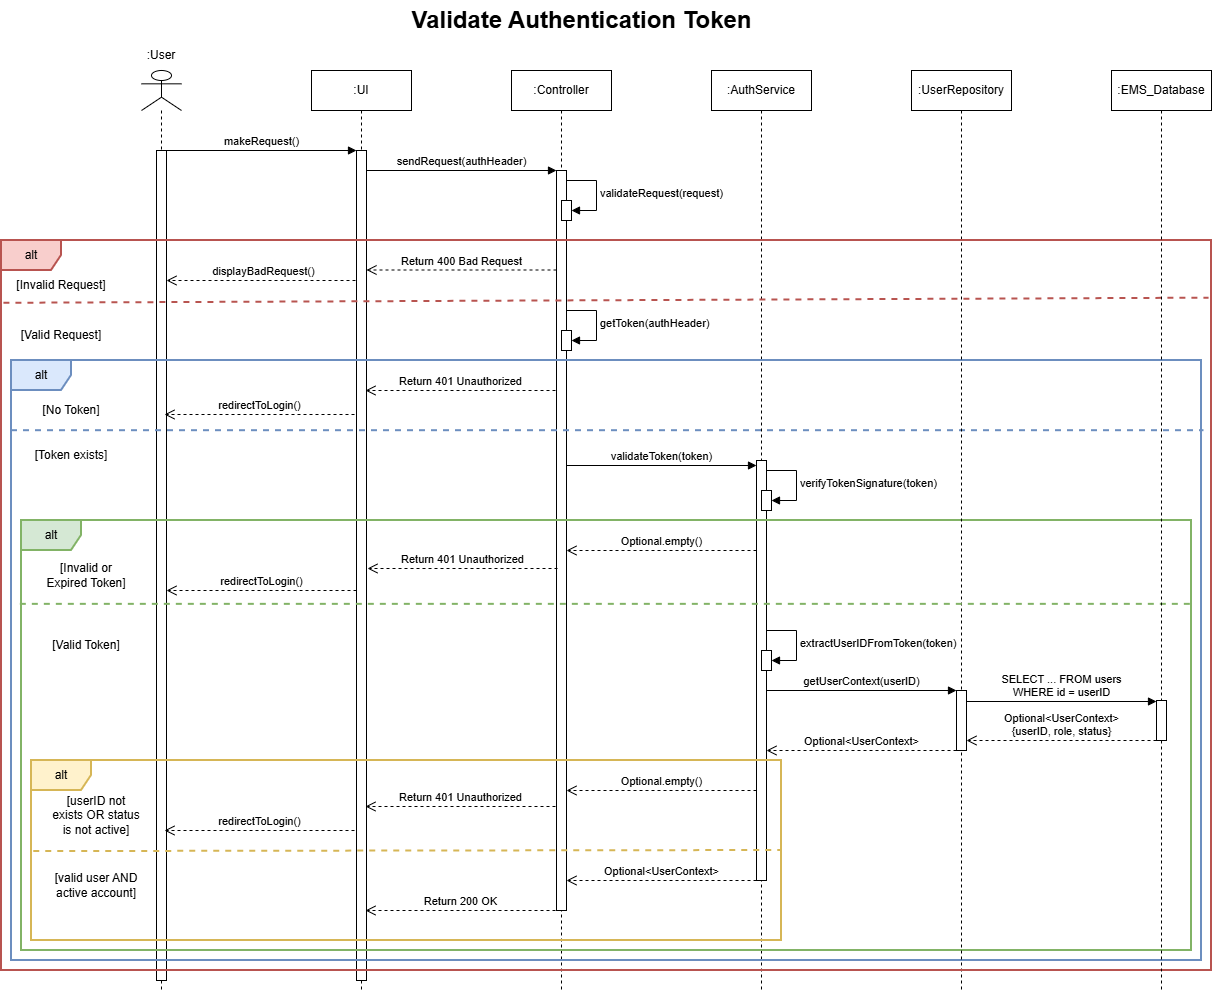

The diagram above was exported from draw.io. Its source (the exported page's mxGraphModel, read from the mxfile embedded in the PNG):
<mxGraphModel dx="2253" dy="811" grid="1" gridSize="10" guides="1" tooltips="1" connect="1" arrows="1" fold="1" page="1" pageScale="1" pageWidth="827" pageHeight="1169" math="0" shadow="0">
  <root>
    <mxCell id="0" />
    <mxCell id="1" parent="0" />
    <mxCell id="8M1tDBWXI2F2FvPN-isI-40" edge="1" parent="1" style="html=1;verticalAlign=bottom;endArrow=open;dashed=1;endSize=8;curved=0;rounded=0;" value="displayBadRequest()">
      <mxGeometry relative="1" as="geometry">
        <mxPoint x="320" y="290" as="sourcePoint" />
        <mxPoint x="125" y="290" as="targetPoint" />
      </mxGeometry>
    </mxCell>
    <mxCell id="8M1tDBWXI2F2FvPN-isI-42" parent="1" style="shape=umlLifeline;perimeter=lifelinePerimeter;whiteSpace=wrap;html=1;container=1;dropTarget=0;collapsible=0;recursiveResize=0;outlineConnect=0;portConstraint=eastwest;newEdgeStyle={&quot;curved&quot;:0,&quot;rounded&quot;:0};" value=":UI" vertex="1">
      <mxGeometry height="920" width="100" x="270" y="80" as="geometry" />
    </mxCell>
    <mxCell id="8M1tDBWXI2F2FvPN-isI-43" parent="8M1tDBWXI2F2FvPN-isI-42" style="html=1;points=[[0,0,0,0,5],[0,1,0,0,-5],[1,0,0,0,5],[1,1,0,0,-5]];perimeter=orthogonalPerimeter;outlineConnect=0;targetShapes=umlLifeline;portConstraint=eastwest;newEdgeStyle={&quot;curved&quot;:0,&quot;rounded&quot;:0};" value="" vertex="1">
      <mxGeometry height="830" width="10" x="45" y="80" as="geometry" />
    </mxCell>
    <mxCell id="8M1tDBWXI2F2FvPN-isI-29" parent="1" style="shape=umlLifeline;perimeter=lifelinePerimeter;whiteSpace=wrap;html=1;container=1;dropTarget=0;collapsible=0;recursiveResize=0;outlineConnect=0;portConstraint=eastwest;newEdgeStyle={&quot;curved&quot;:0,&quot;rounded&quot;:0};participant=umlActor;" value="" vertex="1">
      <mxGeometry height="920" width="40" x="100" y="80" as="geometry" />
    </mxCell>
    <mxCell id="8M1tDBWXI2F2FvPN-isI-36" parent="8M1tDBWXI2F2FvPN-isI-29" style="html=1;points=[[0,0,0,0,5],[0,1,0,0,-5],[1,0,0,0,5],[1,1,0,0,-5]];perimeter=orthogonalPerimeter;outlineConnect=0;targetShapes=umlLifeline;portConstraint=eastwest;newEdgeStyle={&quot;curved&quot;:0,&quot;rounded&quot;:0};" value="" vertex="1">
      <mxGeometry height="830" width="10" x="15" y="80" as="geometry" />
    </mxCell>
    <mxCell id="8M1tDBWXI2F2FvPN-isI-30" parent="1" style="text;html=1;whiteSpace=wrap;strokeColor=none;fillColor=none;align=center;verticalAlign=middle;rounded=0;" value=":User" vertex="1">
      <mxGeometry height="30" width="60" x="90" y="50" as="geometry" />
    </mxCell>
    <mxCell id="8M1tDBWXI2F2FvPN-isI-31" parent="1" style="shape=umlLifeline;perimeter=lifelinePerimeter;whiteSpace=wrap;html=1;container=1;dropTarget=0;collapsible=0;recursiveResize=0;outlineConnect=0;portConstraint=eastwest;newEdgeStyle={&quot;curved&quot;:0,&quot;rounded&quot;:0};" value=":Controller" vertex="1">
      <mxGeometry height="920" width="100" x="470" y="80" as="geometry" />
    </mxCell>
    <mxCell id="8M1tDBWXI2F2FvPN-isI-33" parent="8M1tDBWXI2F2FvPN-isI-31" style="html=1;points=[[0,0,0,0,5],[0,1,0,0,-5],[1,0,0,0,5],[1,1,0,0,-5]];perimeter=orthogonalPerimeter;outlineConnect=0;targetShapes=umlLifeline;portConstraint=eastwest;newEdgeStyle={&quot;curved&quot;:0,&quot;rounded&quot;:0};" value="" vertex="1">
      <mxGeometry height="740" width="10" x="45" y="100" as="geometry" />
    </mxCell>
    <mxCell id="8M1tDBWXI2F2FvPN-isI-47" parent="8M1tDBWXI2F2FvPN-isI-31" style="html=1;points=[[0,0,0,0,5],[0,1,0,0,-5],[1,0,0,0,5],[1,1,0,0,-5]];perimeter=orthogonalPerimeter;outlineConnect=0;targetShapes=umlLifeline;portConstraint=eastwest;newEdgeStyle={&quot;curved&quot;:0,&quot;rounded&quot;:0};" value="" vertex="1">
      <mxGeometry height="20" width="10" x="50" y="130" as="geometry" />
    </mxCell>
    <mxCell id="8M1tDBWXI2F2FvPN-isI-48" edge="1" parent="8M1tDBWXI2F2FvPN-isI-31" style="html=1;align=left;spacingLeft=2;endArrow=block;rounded=0;edgeStyle=orthogonalEdgeStyle;curved=0;rounded=0;" target="8M1tDBWXI2F2FvPN-isI-47" value="validateRequest(request)">
      <mxGeometry relative="1" as="geometry">
        <Array as="points">
          <mxPoint x="85" y="140" />
        </Array>
        <mxPoint x="55" y="110" as="sourcePoint" />
      </mxGeometry>
    </mxCell>
    <mxCell id="8M1tDBWXI2F2FvPN-isI-32" parent="1" style="shape=umlLifeline;perimeter=lifelinePerimeter;whiteSpace=wrap;html=1;container=1;dropTarget=0;collapsible=0;recursiveResize=0;outlineConnect=0;portConstraint=eastwest;newEdgeStyle={&quot;curved&quot;:0,&quot;rounded&quot;:0};" value=":AuthService" vertex="1">
      <mxGeometry height="920" width="100" x="670" y="80" as="geometry" />
    </mxCell>
    <mxCell id="8M1tDBWXI2F2FvPN-isI-34" edge="1" parent="1" style="html=1;verticalAlign=bottom;endArrow=block;curved=0;rounded=0;" value="makeRequest()">
      <mxGeometry relative="1" as="geometry">
        <mxPoint x="125" y="160" as="sourcePoint" />
        <mxPoint x="315" y="160" as="targetPoint" />
      </mxGeometry>
    </mxCell>
    <mxCell id="8M1tDBWXI2F2FvPN-isI-44" edge="1" parent="1" style="html=1;verticalAlign=bottom;endArrow=block;curved=0;rounded=0;" target="8M1tDBWXI2F2FvPN-isI-33" value="sendRequest(authHeader)">
      <mxGeometry relative="1" as="geometry">
        <mxPoint x="325" y="180" as="sourcePoint" />
        <mxPoint x="475" y="180" as="targetPoint" />
      </mxGeometry>
    </mxCell>
    <mxCell id="8M1tDBWXI2F2FvPN-isI-49" edge="1" parent="1" style="html=1;verticalAlign=bottom;endArrow=open;dashed=1;endSize=8;curved=0;rounded=0;" value="Return 400 Bad Request">
      <mxGeometry relative="1" as="geometry">
        <mxPoint x="515" y="279.5" as="sourcePoint" />
        <mxPoint x="325" y="279.5" as="targetPoint" />
      </mxGeometry>
    </mxCell>
    <mxCell id="8M1tDBWXI2F2FvPN-isI-51" edge="1" parent="1" source="8M1tDBWXI2F2FvPN-isI-39" style="endArrow=none;dashed=1;html=1;rounded=0;exitX=0.002;exitY=0.086;exitDx=0;exitDy=0;exitPerimeter=0;strokeWidth=2;fillColor=#f8cecc;strokeColor=#b85450;entryX=0.998;entryY=0.079;entryDx=0;entryDy=0;entryPerimeter=0;" target="8M1tDBWXI2F2FvPN-isI-39" value="">
      <mxGeometry height="50" relative="1" width="50" as="geometry">
        <mxPoint x="1.8185453143360064e-13" y="312.8200000000001" as="sourcePoint" />
        <mxPoint x="961" y="310" as="targetPoint" />
      </mxGeometry>
    </mxCell>
    <mxCell id="8M1tDBWXI2F2FvPN-isI-55" parent="1" style="html=1;points=[[0,0,0,0,5],[0,1,0,0,-5],[1,0,0,0,5],[1,1,0,0,-5]];perimeter=orthogonalPerimeter;outlineConnect=0;targetShapes=umlLifeline;portConstraint=eastwest;newEdgeStyle={&quot;curved&quot;:0,&quot;rounded&quot;:0};" value="" vertex="1">
      <mxGeometry height="20" width="10" x="520" y="340" as="geometry" />
    </mxCell>
    <mxCell id="8M1tDBWXI2F2FvPN-isI-56" edge="1" parent="1" style="html=1;align=left;spacingLeft=2;endArrow=block;rounded=0;edgeStyle=orthogonalEdgeStyle;curved=0;rounded=0;" target="8M1tDBWXI2F2FvPN-isI-55" value="getToken(authHeader)">
      <mxGeometry relative="1" as="geometry">
        <Array as="points">
          <mxPoint x="555" y="350" />
        </Array>
        <mxPoint x="525" y="320" as="sourcePoint" />
      </mxGeometry>
    </mxCell>
    <mxCell id="8M1tDBWXI2F2FvPN-isI-57" parent="1" style="html=1;points=[[0,0,0,0,5],[0,1,0,0,-5],[1,0,0,0,5],[1,1,0,0,-5]];perimeter=orthogonalPerimeter;outlineConnect=0;targetShapes=umlLifeline;portConstraint=eastwest;newEdgeStyle={&quot;curved&quot;:0,&quot;rounded&quot;:0};" value="" vertex="1">
      <mxGeometry height="420" width="10" x="715" y="470" as="geometry" />
    </mxCell>
    <mxCell id="8M1tDBWXI2F2FvPN-isI-58" edge="1" parent="1" source="8M1tDBWXI2F2FvPN-isI-33" style="html=1;verticalAlign=bottom;endArrow=block;curved=0;rounded=0;entryX=0;entryY=0;entryDx=0;entryDy=5;" target="8M1tDBWXI2F2FvPN-isI-57" value="validateToken(token)">
      <mxGeometry relative="1" as="geometry">
        <mxPoint x="645" y="385" as="sourcePoint" />
      </mxGeometry>
    </mxCell>
    <mxCell id="8M1tDBWXI2F2FvPN-isI-62" edge="1" parent="1" style="html=1;verticalAlign=bottom;endArrow=open;dashed=1;endSize=8;curved=0;rounded=0;" value="redirectToLogin()">
      <mxGeometry relative="1" as="geometry">
        <mxPoint x="315" y="600" as="sourcePoint" />
        <mxPoint x="125" y="600" as="targetPoint" />
      </mxGeometry>
    </mxCell>
    <mxCell id="8M1tDBWXI2F2FvPN-isI-63" parent="1" style="shape=umlFrame;whiteSpace=wrap;html=1;pointerEvents=0;fillColor=#dae8fc;strokeColor=#6c8ebf;strokeWidth=2;" value="alt" vertex="1">
      <mxGeometry height="600" width="1190" x="-30" y="370" as="geometry" />
    </mxCell>
    <mxCell id="8M1tDBWXI2F2FvPN-isI-64" edge="1" parent="1" style="html=1;verticalAlign=bottom;endArrow=open;dashed=1;endSize=8;curved=0;rounded=0;" value="Return 401 Unauthorized">
      <mxGeometry relative="1" as="geometry">
        <mxPoint x="514" y="400" as="sourcePoint" />
        <mxPoint x="324" y="400" as="targetPoint" />
      </mxGeometry>
    </mxCell>
    <mxCell id="8M1tDBWXI2F2FvPN-isI-66" edge="1" parent="1" style="html=1;verticalAlign=bottom;endArrow=open;dashed=1;endSize=8;curved=0;rounded=0;" value="redirectToLogin()">
      <mxGeometry relative="1" as="geometry">
        <mxPoint x="313" y="424" as="sourcePoint" />
        <mxPoint x="123" y="424" as="targetPoint" />
      </mxGeometry>
    </mxCell>
    <mxCell id="8M1tDBWXI2F2FvPN-isI-67" edge="1" parent="1" source="8M1tDBWXI2F2FvPN-isI-63" style="endArrow=none;dashed=1;html=1;rounded=0;exitX=0;exitY=0.117;exitDx=0;exitDy=0;exitPerimeter=0;strokeWidth=2;fillColor=#dae8fc;strokeColor=#6c8ebf;entryX=1.002;entryY=0.117;entryDx=0;entryDy=0;entryPerimeter=0;" target="8M1tDBWXI2F2FvPN-isI-63" value="">
      <mxGeometry height="50" relative="1" width="50" as="geometry">
        <mxPoint x="10.000000000000146" y="440.68" as="sourcePoint" />
        <mxPoint x="949" y="440" as="targetPoint" />
      </mxGeometry>
    </mxCell>
    <mxCell id="8M1tDBWXI2F2FvPN-isI-69" parent="1" style="shape=umlFrame;whiteSpace=wrap;html=1;pointerEvents=0;strokeWidth=2;fillColor=#d5e8d4;strokeColor=#82b366;" value="alt" vertex="1">
      <mxGeometry height="430" width="1170" x="-20" y="530" as="geometry" />
    </mxCell>
    <mxCell id="8M1tDBWXI2F2FvPN-isI-73" parent="1" style="text;html=1;whiteSpace=wrap;strokeColor=none;fillColor=none;align=center;verticalAlign=middle;rounded=0;" value="[Invalid Request]" vertex="1">
      <mxGeometry height="30" width="120" x="-40" y="280" as="geometry" />
    </mxCell>
    <mxCell id="8M1tDBWXI2F2FvPN-isI-74" parent="1" style="text;html=1;whiteSpace=wrap;strokeColor=none;fillColor=none;align=center;verticalAlign=middle;rounded=0;" value="[Valid Request]" vertex="1">
      <mxGeometry height="30" width="120" x="-40" y="330" as="geometry" />
    </mxCell>
    <mxCell id="8M1tDBWXI2F2FvPN-isI-75" parent="1" style="text;html=1;whiteSpace=wrap;strokeColor=none;fillColor=none;align=center;verticalAlign=middle;rounded=0;" value="[No Token]" vertex="1">
      <mxGeometry height="30" width="120" x="-30" y="405" as="geometry" />
    </mxCell>
    <mxCell id="8M1tDBWXI2F2FvPN-isI-77" parent="1" style="text;html=1;whiteSpace=wrap;strokeColor=none;fillColor=none;align=center;verticalAlign=middle;rounded=0;" value="[Token exists]" vertex="1">
      <mxGeometry height="30" width="120" x="-30" y="450" as="geometry" />
    </mxCell>
    <mxCell id="8M1tDBWXI2F2FvPN-isI-78" parent="1" style="text;html=1;whiteSpace=wrap;strokeColor=none;fillColor=none;align=center;verticalAlign=middle;rounded=0;" value="[Invalid or Expired Token]" vertex="1">
      <mxGeometry height="30" width="90" y="570" as="geometry" />
    </mxCell>
    <mxCell id="8M1tDBWXI2F2FvPN-isI-79" parent="1" style="text;html=1;whiteSpace=wrap;strokeColor=none;fillColor=none;align=center;verticalAlign=middle;rounded=0;" value="[Valid Token]" vertex="1">
      <mxGeometry height="30" width="90" y="640" as="geometry" />
    </mxCell>
    <mxCell id="8M1tDBWXI2F2FvPN-isI-80" parent="1" style="text;strokeColor=none;fillColor=none;html=1;fontSize=24;fontStyle=1;verticalAlign=middle;align=center;" value="Validate Authentication Token" vertex="1">
      <mxGeometry height="40" width="100" x="490" y="10" as="geometry" />
    </mxCell>
    <mxCell id="8M1tDBWXI2F2FvPN-isI-81" parent="1" style="shape=umlLifeline;perimeter=lifelinePerimeter;whiteSpace=wrap;html=1;container=1;dropTarget=0;collapsible=0;recursiveResize=0;outlineConnect=0;portConstraint=eastwest;newEdgeStyle={&quot;curved&quot;:0,&quot;rounded&quot;:0};" value=":UserRepository" vertex="1">
      <mxGeometry height="920" width="100" x="870" y="80" as="geometry" />
    </mxCell>
    <mxCell id="8M1tDBWXI2F2FvPN-isI-99" parent="8M1tDBWXI2F2FvPN-isI-81" style="html=1;points=[[0,0,0,0,5],[0,1,0,0,-5],[1,0,0,0,5],[1,1,0,0,-5]];perimeter=orthogonalPerimeter;outlineConnect=0;targetShapes=umlLifeline;portConstraint=eastwest;newEdgeStyle={&quot;curved&quot;:0,&quot;rounded&quot;:0};" value="" vertex="1">
      <mxGeometry height="60" width="10" x="45" y="620" as="geometry" />
    </mxCell>
    <mxCell id="8M1tDBWXI2F2FvPN-isI-90" edge="1" parent="1" style="html=1;verticalAlign=bottom;endArrow=open;dashed=1;endSize=8;curved=0;rounded=0;" value="Return 401 Unauthorized">
      <mxGeometry relative="1" as="geometry">
        <mxPoint x="516" y="578" as="sourcePoint" />
        <mxPoint x="326" y="578" as="targetPoint" />
      </mxGeometry>
    </mxCell>
    <mxCell id="8M1tDBWXI2F2FvPN-isI-92" parent="1" style="html=1;points=[[0,0,0,0,5],[0,1,0,0,-5],[1,0,0,0,5],[1,1,0,0,-5]];perimeter=orthogonalPerimeter;outlineConnect=0;targetShapes=umlLifeline;portConstraint=eastwest;newEdgeStyle={&quot;curved&quot;:0,&quot;rounded&quot;:0};" value="" vertex="1">
      <mxGeometry height="20" width="10" x="720" y="500" as="geometry" />
    </mxCell>
    <mxCell id="8M1tDBWXI2F2FvPN-isI-93" edge="1" parent="1" style="html=1;align=left;spacingLeft=2;endArrow=block;rounded=0;edgeStyle=orthogonalEdgeStyle;curved=0;rounded=0;" target="8M1tDBWXI2F2FvPN-isI-92" value="verifyTokenSignature(token)">
      <mxGeometry relative="1" as="geometry">
        <Array as="points">
          <mxPoint x="755" y="510" />
        </Array>
        <mxPoint x="725" y="480" as="sourcePoint" />
      </mxGeometry>
    </mxCell>
    <mxCell id="8M1tDBWXI2F2FvPN-isI-94" edge="1" parent="1" source="8M1tDBWXI2F2FvPN-isI-69" style="endArrow=none;dashed=1;html=1;rounded=0;exitX=-0.001;exitY=0.195;exitDx=0;exitDy=0;exitPerimeter=0;fillColor=#d5e8d4;strokeColor=#82b366;strokeWidth=2;entryX=1.003;entryY=0.195;entryDx=0;entryDy=0;entryPerimeter=0;" target="8M1tDBWXI2F2FvPN-isI-69" value="">
      <mxGeometry height="50" relative="1" width="50" as="geometry">
        <mxPoint x="24.600000000000218" y="613.7099999999999" as="sourcePoint" />
        <mxPoint x="940" y="614" as="targetPoint" />
      </mxGeometry>
    </mxCell>
    <mxCell id="8M1tDBWXI2F2FvPN-isI-95" edge="1" parent="1" style="html=1;verticalAlign=bottom;endArrow=open;dashed=1;endSize=8;curved=0;rounded=0;" value="Optional.empty()">
      <mxGeometry relative="1" as="geometry">
        <mxPoint x="715" y="560" as="sourcePoint" />
        <mxPoint x="525" y="560" as="targetPoint" />
      </mxGeometry>
    </mxCell>
    <mxCell id="8M1tDBWXI2F2FvPN-isI-96" parent="1" style="html=1;points=[[0,0,0,0,5],[0,1,0,0,-5],[1,0,0,0,5],[1,1,0,0,-5]];perimeter=orthogonalPerimeter;outlineConnect=0;targetShapes=umlLifeline;portConstraint=eastwest;newEdgeStyle={&quot;curved&quot;:0,&quot;rounded&quot;:0};" value="" vertex="1">
      <mxGeometry height="20" width="10" x="720" y="660" as="geometry" />
    </mxCell>
    <mxCell id="8M1tDBWXI2F2FvPN-isI-97" edge="1" parent="1" style="html=1;align=left;spacingLeft=2;endArrow=block;rounded=0;edgeStyle=orthogonalEdgeStyle;curved=0;rounded=0;" target="8M1tDBWXI2F2FvPN-isI-96" value="extractUserIDFromToken(token)">
      <mxGeometry relative="1" as="geometry">
        <Array as="points">
          <mxPoint x="755" y="670" />
        </Array>
        <mxPoint x="725" y="640" as="sourcePoint" />
      </mxGeometry>
    </mxCell>
    <mxCell id="8M1tDBWXI2F2FvPN-isI-100" edge="1" parent="1" style="html=1;verticalAlign=bottom;endArrow=block;curved=0;rounded=0;entryX=0;entryY=0;entryDx=0;entryDy=5;" value="getUserContext(userID)">
      <mxGeometry relative="1" as="geometry">
        <mxPoint x="725" y="700" as="sourcePoint" />
        <mxPoint x="915" y="700" as="targetPoint" />
      </mxGeometry>
    </mxCell>
    <mxCell id="8M1tDBWXI2F2FvPN-isI-102" parent="1" style="shape=umlFrame;whiteSpace=wrap;html=1;pointerEvents=0;fillColor=#fff2cc;strokeColor=#d6b656;strokeWidth=2;" value="alt" vertex="1">
      <mxGeometry height="180" width="750" x="-10" y="770" as="geometry" />
    </mxCell>
    <mxCell id="8M1tDBWXI2F2FvPN-isI-103" parent="1" style="text;html=1;whiteSpace=wrap;strokeColor=none;fillColor=none;align=center;verticalAlign=middle;rounded=0;" value="[userID not exists OR status is not active]" vertex="1">
      <mxGeometry height="30" width="90" x="10" y="810" as="geometry" />
    </mxCell>
    <mxCell id="8M1tDBWXI2F2FvPN-isI-104" edge="1" parent="1" style="html=1;verticalAlign=bottom;endArrow=open;dashed=1;endSize=8;curved=0;rounded=0;" value="Optional.empty()">
      <mxGeometry relative="1" as="geometry">
        <mxPoint x="715" y="800" as="sourcePoint" />
        <mxPoint x="525" y="800" as="targetPoint" />
      </mxGeometry>
    </mxCell>
    <mxCell id="8M1tDBWXI2F2FvPN-isI-105" edge="1" parent="1" style="html=1;verticalAlign=bottom;endArrow=open;dashed=1;endSize=8;curved=0;rounded=0;" value="Return 401 Unauthorized">
      <mxGeometry relative="1" as="geometry">
        <mxPoint x="514" y="816" as="sourcePoint" />
        <mxPoint x="324" y="816" as="targetPoint" />
      </mxGeometry>
    </mxCell>
    <mxCell id="8M1tDBWXI2F2FvPN-isI-106" edge="1" parent="1" style="html=1;verticalAlign=bottom;endArrow=open;dashed=1;endSize=8;curved=0;rounded=0;" value="redirectToLogin()">
      <mxGeometry relative="1" as="geometry">
        <mxPoint x="313" y="840" as="sourcePoint" />
        <mxPoint x="123" y="840" as="targetPoint" />
      </mxGeometry>
    </mxCell>
    <mxCell id="8M1tDBWXI2F2FvPN-isI-107" edge="1" parent="1" source="8M1tDBWXI2F2FvPN-isI-102" style="endArrow=none;dashed=1;html=1;rounded=0;exitX=0.003;exitY=0.506;exitDx=0;exitDy=0;exitPerimeter=0;strokeWidth=2;fillColor=#fff2cc;strokeColor=#d6b656;" value="">
      <mxGeometry height="50" relative="1" width="50" as="geometry">
        <mxPoint x="180" y="930" as="sourcePoint" />
        <mxPoint x="740" y="860" as="targetPoint" />
      </mxGeometry>
    </mxCell>
    <mxCell id="8M1tDBWXI2F2FvPN-isI-39" parent="1" style="shape=umlFrame;whiteSpace=wrap;html=1;pointerEvents=0;strokeWidth=2;fillColor=#f8cecc;strokeColor=#b85450;" value="alt" vertex="1">
      <mxGeometry height="730" width="1210" x="-40" y="250" as="geometry" />
    </mxCell>
    <mxCell id="8M1tDBWXI2F2FvPN-isI-108" parent="1" style="text;html=1;whiteSpace=wrap;strokeColor=none;fillColor=none;align=center;verticalAlign=middle;rounded=0;" value="[valid user AND active account]" vertex="1">
      <mxGeometry height="30" width="90" x="10" y="880" as="geometry" />
    </mxCell>
    <mxCell id="8M1tDBWXI2F2FvPN-isI-109" edge="1" parent="1" style="html=1;verticalAlign=bottom;endArrow=open;dashed=1;endSize=8;curved=0;rounded=0;" value="Optional&amp;lt;UserContext&amp;gt;">
      <mxGeometry relative="1" as="geometry">
        <mxPoint x="715" y="890" as="sourcePoint" />
        <mxPoint x="525" y="890" as="targetPoint" />
      </mxGeometry>
    </mxCell>
    <mxCell id="8M1tDBWXI2F2FvPN-isI-110" edge="1" parent="1" style="html=1;verticalAlign=bottom;endArrow=open;dashed=1;endSize=8;curved=0;rounded=0;" value="Return 200 OK">
      <mxGeometry relative="1" as="geometry">
        <mxPoint x="514" y="920" as="sourcePoint" />
        <mxPoint x="324" y="920" as="targetPoint" />
      </mxGeometry>
    </mxCell>
    <mxCell id="8M1tDBWXI2F2FvPN-isI-112" parent="1" style="shape=umlLifeline;perimeter=lifelinePerimeter;whiteSpace=wrap;html=1;container=1;dropTarget=0;collapsible=0;recursiveResize=0;outlineConnect=0;portConstraint=eastwest;newEdgeStyle={&quot;curved&quot;:0,&quot;rounded&quot;:0};" value=":EMS_Database" vertex="1">
      <mxGeometry height="920" width="100" x="1070" y="80" as="geometry" />
    </mxCell>
    <mxCell id="8M1tDBWXI2F2FvPN-isI-114" parent="8M1tDBWXI2F2FvPN-isI-112" style="html=1;points=[[0,0,0,0,5],[0,1,0,0,-5],[1,0,0,0,5],[1,1,0,0,-5]];perimeter=orthogonalPerimeter;outlineConnect=0;targetShapes=umlLifeline;portConstraint=eastwest;newEdgeStyle={&quot;curved&quot;:0,&quot;rounded&quot;:0};" value="" vertex="1">
      <mxGeometry height="40" width="10" x="45" y="630" as="geometry" />
    </mxCell>
    <mxCell id="8M1tDBWXI2F2FvPN-isI-113" edge="1" parent="1" style="html=1;verticalAlign=bottom;endArrow=open;dashed=1;endSize=8;curved=0;rounded=0;" value="Optional&amp;lt;UserContext&amp;gt;&lt;div&gt;{userID, role, status}&lt;/div&gt;">
      <mxGeometry relative="1" as="geometry">
        <mxPoint x="1115" y="750" as="sourcePoint" />
        <mxPoint x="925" y="750" as="targetPoint" />
      </mxGeometry>
    </mxCell>
    <mxCell id="8M1tDBWXI2F2FvPN-isI-115" edge="1" parent="1" style="html=1;verticalAlign=bottom;endArrow=block;curved=0;rounded=0;entryX=0;entryY=0;entryDx=0;entryDy=5;" value="SELECT ... FROM users&lt;div&gt;WHERE id = userID&lt;/div&gt;">
      <mxGeometry relative="1" as="geometry">
        <mxPoint x="925" y="711" as="sourcePoint" />
        <mxPoint x="1115" y="711" as="targetPoint" />
      </mxGeometry>
    </mxCell>
    <mxCell id="8M1tDBWXI2F2FvPN-isI-101" edge="1" parent="1" style="html=1;verticalAlign=bottom;endArrow=open;dashed=1;endSize=8;curved=0;rounded=0;" value="Optional&amp;lt;UserContext&amp;gt;">
      <mxGeometry relative="1" as="geometry">
        <mxPoint x="915" y="760" as="sourcePoint" />
        <mxPoint x="725" y="760" as="targetPoint" />
      </mxGeometry>
    </mxCell>
  </root>
</mxGraphModel>